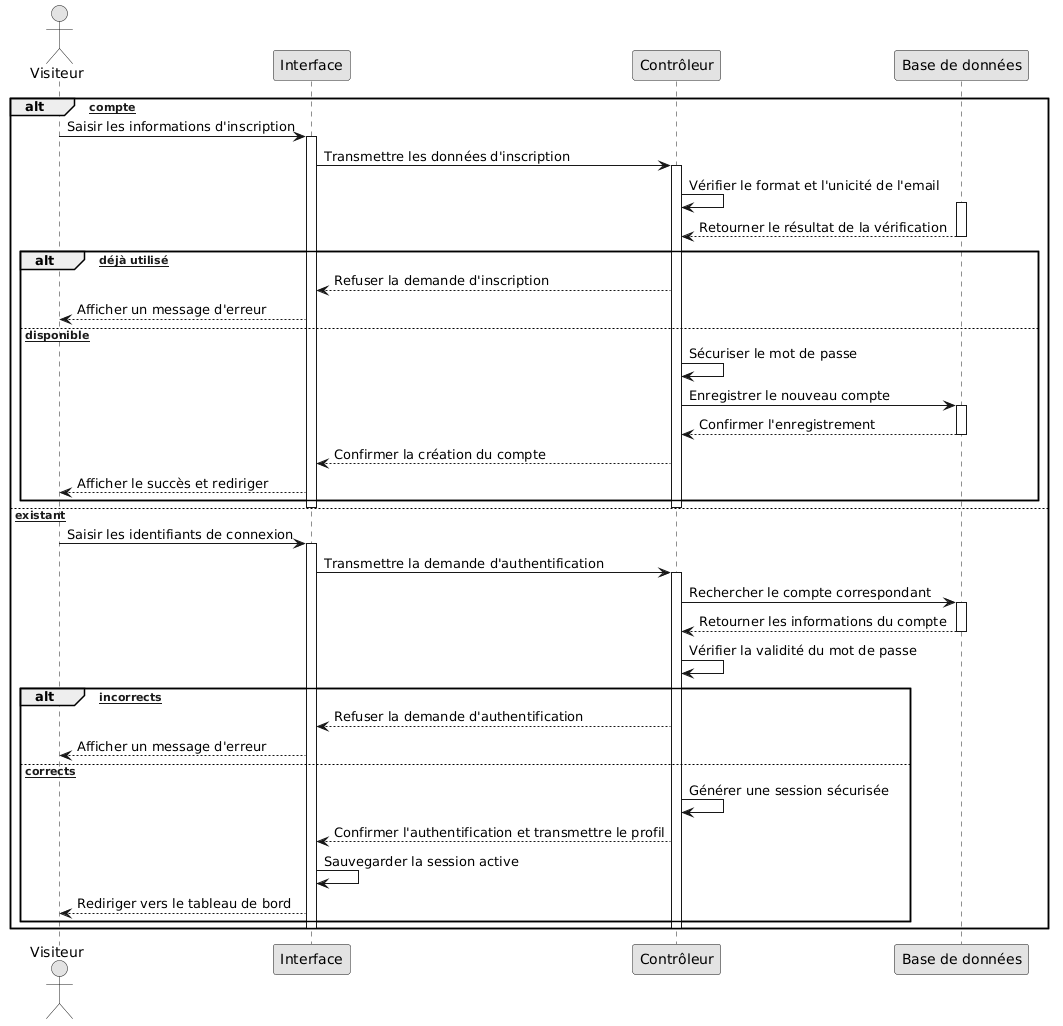

The diagram above was rendered by PlantUML. Its source (embedded in the PNG):
@startuml
skinparam monochrome true
skinparam shadowing false

actor "Visiteur" as user
participant "Interface" as vue
participant "Contrôleur" as api
participant "Base de données" as db

alt [Nouveau compte]
    user -> vue : Saisir les informations d'inscription
    activate vue
    vue -> api : Transmettre les données d'inscription
    activate api
    
    api -> api : Vérifier le format et l'unicité de l'email
    activate db
    db --> api : Retourner le résultat de la vérification
    deactivate db
    
    alt [Email déjà utilisé]
        api --> vue : Refuser la demande d'inscription
        vue --> user : Afficher un message d'erreur
    else [Email disponible]
        api -> api : Sécuriser le mot de passe
        api -> db : Enregistrer le nouveau compte
        activate db
        db --> api : Confirmer l'enregistrement
        deactivate db
        api --> vue : Confirmer la création du compte
        vue --> user : Afficher le succès et rediriger
    end
    deactivate api
    deactivate vue

else [Compte existant]
    user -> vue : Saisir les identifiants de connexion
    activate vue
    vue -> api : Transmettre la demande d'authentification
    activate api
    
    api -> db : Rechercher le compte correspondant
    activate db
    db --> api : Retourner les informations du compte
    deactivate db
    
    api -> api : Vérifier la validité du mot de passe
    alt [Identifiants incorrects]
        api --> vue : Refuser la demande d'authentification
        vue --> user : Afficher un message d'erreur
    else [Identifiants corrects]
        api -> api : Générer une session sécurisée
        api --> vue : Confirmer l'authentification et transmettre le profil
        
        vue -> vue : Sauvegarder la session active
        vue --> user : Rediriger vers le tableau de bord
    end
    deactivate api
    deactivate vue
end
@enduml